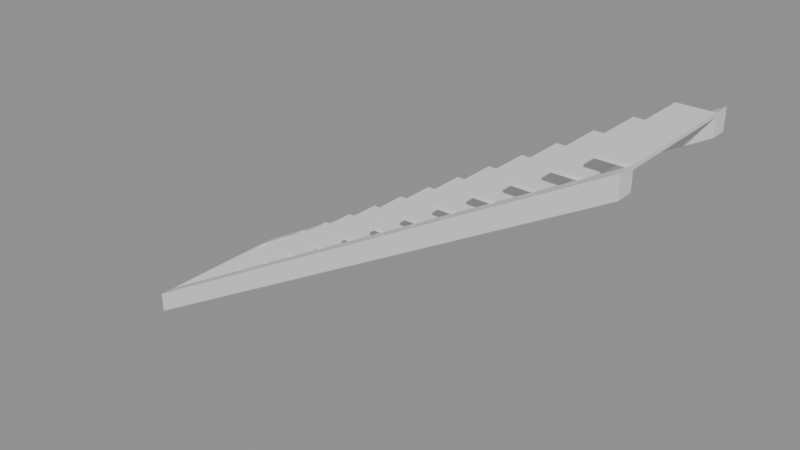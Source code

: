 # Source: e0541_after.blend  (saved by Blender 5.2.44; exported with 4.5.12 LTS)
import bpy
from mathutils import Matrix  # noqa: F401  (used for matrix-valued properties, if any)

bpy.ops.wm.read_factory_settings(use_empty=True)
scene = bpy.context.scene
scene.name = 'Scene'

# ---- materials (node trees are filled in below, after node groups)
mat_hormigon = bpy.data.materials.new('Hormigon')

# ---- material node trees
mat_hormigon.use_nodes = True; mat_hormigon.node_tree.nodes.clear()
_N = mat_hormigon.node_tree.nodes; _L = mat_hormigon.node_tree.links
n0 = _N.new('ShaderNodeBsdfPrincipled'); n0.name = 'Principled BSDF'; n0.location = (-200, 100)
n0.inputs[3].default_value = 1.45
n0.inputs[10].default_value = 0.005
n1 = _N.new('ShaderNodeOutputMaterial'); n1.name = 'Material Output'; n1.location = (200, 100)
_L.new(n0.outputs[0], n1.inputs[0])
n1.is_active_output = True

# ---- meshes
me_escalera_hormigon_huella_1_mesh = bpy.data.meshes.new('Escalera_Hormigon_Huella_1_mesh')
me_escalera_hormigon_huella_1_mesh.from_pydata([(0.0, 0.0, 0.0), (0.3, 0.0, 0.0), (0.3, 1.1, 0.0), (0.0, 1.1, 0.0), (0.0, 0.0, 0.03), (0.3, 0.0, 0.03), (0.3, 1.1, 0.03), (0.0, 1.1, 0.03)], [], [(0, 1, 2, 3), (4, 5, 6, 7), (0, 1, 5, 4), (1, 2, 6, 5), (2, 3, 7, 6), (3, 0, 4, 7)])
me_escalera_hormigon_huella_1_mesh.materials.append(mat_hormigon)
me_escalera_hormigon_huella_1_mesh.update()
me_escalera_hormigon_huella_2_mesh = bpy.data.meshes.new('Escalera_Hormigon_Huella_2_mesh')
me_escalera_hormigon_huella_2_mesh.from_pydata([(0.0, 0.0, 0.0), (0.3, 0.0, 0.0), (0.3, 1.1, 0.0), (0.0, 1.1, 0.0), (0.0, 0.0, 0.03), (0.3, 0.0, 0.03), (0.3, 1.1, 0.03), (0.0, 1.1, 0.03)], [], [(0, 1, 2, 3), (4, 5, 6, 7), (0, 1, 5, 4), (1, 2, 6, 5), (2, 3, 7, 6), (3, 0, 4, 7)])
me_escalera_hormigon_huella_2_mesh.materials.append(mat_hormigon)
me_escalera_hormigon_huella_2_mesh.update()
me_escalera_hormigon_huella_3_mesh = bpy.data.meshes.new('Escalera_Hormigon_Huella_3_mesh')
me_escalera_hormigon_huella_3_mesh.from_pydata([(0.0, 0.0, 0.0), (0.3, 0.0, 0.0), (0.3, 1.1, 0.0), (0.0, 1.1, 0.0), (0.0, 0.0, 0.03), (0.3, 0.0, 0.03), (0.3, 1.1, 0.03), (0.0, 1.1, 0.03)], [], [(0, 1, 2, 3), (4, 5, 6, 7), (0, 1, 5, 4), (1, 2, 6, 5), (2, 3, 7, 6), (3, 0, 4, 7)])
me_escalera_hormigon_huella_3_mesh.materials.append(mat_hormigon)
me_escalera_hormigon_huella_3_mesh.update()
me_escalera_hormigon_huella_4_mesh = bpy.data.meshes.new('Escalera_Hormigon_Huella_4_mesh')
me_escalera_hormigon_huella_4_mesh.from_pydata([(0.0, 0.0, 0.0), (0.3, 0.0, 0.0), (0.3, 1.1, 0.0), (0.0, 1.1, 0.0), (0.0, 0.0, 0.03), (0.3, 0.0, 0.03), (0.3, 1.1, 0.03), (0.0, 1.1, 0.03)], [], [(0, 1, 2, 3), (4, 5, 6, 7), (0, 1, 5, 4), (1, 2, 6, 5), (2, 3, 7, 6), (3, 0, 4, 7)])
me_escalera_hormigon_huella_4_mesh.materials.append(mat_hormigon)
me_escalera_hormigon_huella_4_mesh.update()
me_escalera_hormigon_huella_5_mesh = bpy.data.meshes.new('Escalera_Hormigon_Huella_5_mesh')
me_escalera_hormigon_huella_5_mesh.from_pydata([(0.0, 0.0, 0.0), (0.3, 0.0, 0.0), (0.3, 1.1, 0.0), (0.0, 1.1, 0.0), (0.0, 0.0, 0.03), (0.3, 0.0, 0.03), (0.3, 1.1, 0.03), (0.0, 1.1, 0.03)], [], [(0, 1, 2, 3), (4, 5, 6, 7), (0, 1, 5, 4), (1, 2, 6, 5), (2, 3, 7, 6), (3, 0, 4, 7)])
me_escalera_hormigon_huella_5_mesh.materials.append(mat_hormigon)
me_escalera_hormigon_huella_5_mesh.update()
me_escalera_hormigon_huella_6_mesh = bpy.data.meshes.new('Escalera_Hormigon_Huella_6_mesh')
me_escalera_hormigon_huella_6_mesh.from_pydata([(0.0, 0.0, 0.0), (0.3, 0.0, 0.0), (0.3, 1.1, 0.0), (0.0, 1.1, 0.0), (0.0, 0.0, 0.03), (0.3, 0.0, 0.03), (0.3, 1.1, 0.03), (0.0, 1.1, 0.03)], [], [(0, 1, 2, 3), (4, 5, 6, 7), (0, 1, 5, 4), (1, 2, 6, 5), (2, 3, 7, 6), (3, 0, 4, 7)])
me_escalera_hormigon_huella_6_mesh.materials.append(mat_hormigon)
me_escalera_hormigon_huella_6_mesh.update()
me_escalera_hormigon_huella_7_mesh = bpy.data.meshes.new('Escalera_Hormigon_Huella_7_mesh')
me_escalera_hormigon_huella_7_mesh.from_pydata([(0.0, 0.0, 0.0), (0.3, 0.0, 0.0), (0.3, 1.1, 0.0), (0.0, 1.1, 0.0), (0.0, 0.0, 0.03), (0.3, 0.0, 0.03), (0.3, 1.1, 0.03), (0.0, 1.1, 0.03)], [], [(0, 1, 2, 3), (4, 5, 6, 7), (0, 1, 5, 4), (1, 2, 6, 5), (2, 3, 7, 6), (3, 0, 4, 7)])
me_escalera_hormigon_huella_7_mesh.materials.append(mat_hormigon)
me_escalera_hormigon_huella_7_mesh.update()
me_escalera_hormigon_huella_8_mesh = bpy.data.meshes.new('Escalera_Hormigon_Huella_8_mesh')
me_escalera_hormigon_huella_8_mesh.from_pydata([(0.0, 0.0, 0.0), (0.3, 0.0, 0.0), (0.3, 1.1, 0.0), (0.0, 1.1, 0.0), (0.0, 0.0, 0.03), (0.3, 0.0, 0.03), (0.3, 1.1, 0.03), (0.0, 1.1, 0.03)], [], [(0, 1, 2, 3), (4, 5, 6, 7), (0, 1, 5, 4), (1, 2, 6, 5), (2, 3, 7, 6), (3, 0, 4, 7)])
me_escalera_hormigon_huella_8_mesh.materials.append(mat_hormigon)
me_escalera_hormigon_huella_8_mesh.update()
me_escalera_hormigon_huella_9_mesh = bpy.data.meshes.new('Escalera_Hormigon_Huella_9_mesh')
me_escalera_hormigon_huella_9_mesh.from_pydata([(0.0, 0.0, 0.0), (0.3, 0.0, 0.0), (0.3, 1.1, 0.0), (0.0, 1.1, 0.0), (0.0, 0.0, 0.03), (0.3, 0.0, 0.03), (0.3, 1.1, 0.03), (0.0, 1.1, 0.03)], [], [(0, 1, 2, 3), (4, 5, 6, 7), (0, 1, 5, 4), (1, 2, 6, 5), (2, 3, 7, 6), (3, 0, 4, 7)])
me_escalera_hormigon_huella_9_mesh.materials.append(mat_hormigon)
me_escalera_hormigon_huella_9_mesh.update()
me_escalera_hormigon_huella_10_mesh = bpy.data.meshes.new('Escalera_Hormigon_Huella_10_mesh')
me_escalera_hormigon_huella_10_mesh.from_pydata([(0.0, 0.0, 0.0), (0.3, 0.0, 0.0), (0.3, 1.1, 0.0), (0.0, 1.1, 0.0), (0.0, 0.0, 0.03), (0.3, 0.0, 0.03), (0.3, 1.1, 0.03), (0.0, 1.1, 0.03)], [], [(0, 1, 2, 3), (4, 5, 6, 7), (0, 1, 5, 4), (1, 2, 6, 5), (2, 3, 7, 6), (3, 0, 4, 7)])
me_escalera_hormigon_huella_10_mesh.materials.append(mat_hormigon)
me_escalera_hormigon_huella_10_mesh.update()
me_escalera_hormigon_huella_11_mesh = bpy.data.meshes.new('Escalera_Hormigon_Huella_11_mesh')
me_escalera_hormigon_huella_11_mesh.from_pydata([(0.0, 0.0, 0.0), (0.3, 0.0, 0.0), (0.3, 1.1, 0.0), (0.0, 1.1, 0.0), (0.0, 0.0, 0.03), (0.3, 0.0, 0.03), (0.3, 1.1, 0.03), (0.0, 1.1, 0.03)], [], [(0, 1, 2, 3), (4, 5, 6, 7), (0, 1, 5, 4), (1, 2, 6, 5), (2, 3, 7, 6), (3, 0, 4, 7)])
me_escalera_hormigon_huella_11_mesh.materials.append(mat_hormigon)
me_escalera_hormigon_huella_11_mesh.update()
me_escalera_hormigon_huella_12_mesh = bpy.data.meshes.new('Escalera_Hormigon_Huella_12_mesh')
me_escalera_hormigon_huella_12_mesh.from_pydata([(0.0, 0.0, 0.0), (0.3, 0.0, 0.0), (0.3, 1.1, 0.0), (0.0, 1.1, 0.0), (0.0, 0.0, 0.03), (0.3, 0.0, 0.03), (0.3, 1.1, 0.03), (0.0, 1.1, 0.03)], [], [(0, 1, 2, 3), (4, 5, 6, 7), (0, 1, 5, 4), (1, 2, 6, 5), (2, 3, 7, 6), (3, 0, 4, 7)])
me_escalera_hormigon_huella_12_mesh.materials.append(mat_hormigon)
me_escalera_hormigon_huella_12_mesh.update()
me_escalera_hormigon_huella_13_mesh = bpy.data.meshes.new('Escalera_Hormigon_Huella_13_mesh')
me_escalera_hormigon_huella_13_mesh.from_pydata([(0.0, 0.0, 0.0), (0.3, 0.0, 0.0), (0.3, 1.1, 0.0), (0.0, 1.1, 0.0), (0.0, 0.0, 0.03), (0.3, 0.0, 0.03), (0.3, 1.1, 0.03), (0.0, 1.1, 0.03)], [], [(0, 1, 2, 3), (4, 5, 6, 7), (0, 1, 5, 4), (1, 2, 6, 5), (2, 3, 7, 6), (3, 0, 4, 7)])
me_escalera_hormigon_huella_13_mesh.materials.append(mat_hormigon)
me_escalera_hormigon_huella_13_mesh.update()
me_escalera_hormigon_huella_14_mesh = bpy.data.meshes.new('Escalera_Hormigon_Huella_14_mesh')
me_escalera_hormigon_huella_14_mesh.from_pydata([(0.0, 0.0, 0.0), (0.3, 0.0, 0.0), (0.3, 1.1, 0.0), (0.0, 1.1, 0.0), (0.0, 0.0, 0.03), (0.3, 0.0, 0.03), (0.3, 1.1, 0.03), (0.0, 1.1, 0.03)], [], [(0, 1, 2, 3), (4, 5, 6, 7), (0, 1, 5, 4), (1, 2, 6, 5), (2, 3, 7, 6), (3, 0, 4, 7)])
me_escalera_hormigon_huella_14_mesh.materials.append(mat_hormigon)
me_escalera_hormigon_huella_14_mesh.update()
me_escalera_hormigon_huella_15_mesh = bpy.data.meshes.new('Escalera_Hormigon_Huella_15_mesh')
me_escalera_hormigon_huella_15_mesh.from_pydata([(0.0, 0.0, 0.0), (0.3, 0.0, 0.0), (0.3, 1.1, 0.0), (0.0, 1.1, 0.0), (0.0, 0.0, 0.03), (0.3, 0.0, 0.03), (0.3, 1.1, 0.03), (0.0, 1.1, 0.03)], [], [(0, 1, 2, 3), (4, 5, 6, 7), (0, 1, 5, 4), (1, 2, 6, 5), (2, 3, 7, 6), (3, 0, 4, 7)])
me_escalera_hormigon_huella_15_mesh.materials.append(mat_hormigon)
me_escalera_hormigon_huella_15_mesh.update()
me_escalera_hormigon_zanca_mesh = bpy.data.meshes.new('Escalera_Hormigon_Zanca_mesh')
me_escalera_hormigon_zanca_mesh.from_pydata([(0.0, 0.0, 0.0), (4.5, 0.0, 2.52), (4.5, 0.0, 2.7), (0.0, 0.0, 0.18), (0.0, 0.15, 0.0), (4.5, 0.15, 2.52), (4.5, 0.15, 2.7), (0.0, 0.15, 0.18)], [], [(0, 3, 2, 1), (4, 5, 6, 7), (1, 2, 6, 5), (3, 0, 4, 7), (2, 3, 7, 6), (0, 1, 5, 4)])
me_escalera_hormigon_zanca_mesh.materials.append(mat_hormigon)
me_escalera_hormigon_zanca_mesh.update()
me_escalera_hormigon_zanca_mesh_001 = bpy.data.meshes.new('Escalera_Hormigon_Zanca_mesh.001')
me_escalera_hormigon_zanca_mesh_001.from_pydata([(0.0, 0.0, 0.0), (4.5, 0.0, 2.52), (4.5, 0.0, 2.7), (0.0, 0.0, 0.18), (0.0, 0.15, 0.0), (4.5, 0.15, 2.52), (4.5, 0.15, 2.7), (0.0, 0.15, 0.18)], [], [(0, 3, 2, 1), (4, 5, 6, 7), (1, 2, 6, 5), (3, 0, 4, 7), (2, 3, 7, 6), (0, 1, 5, 4)])
me_escalera_hormigon_zanca_mesh_001.materials.append(mat_hormigon)
me_escalera_hormigon_zanca_mesh_001.update()

# ---- objects
ob_escalera_hormigon = bpy.data.objects.new('Escalera_Hormigon', None)
ob_escalera_hormigon_huella_1 = bpy.data.objects.new('Escalera_Hormigon_Huella_1', me_escalera_hormigon_huella_1_mesh)
ob_escalera_hormigon_huella_2 = bpy.data.objects.new('Escalera_Hormigon_Huella_2', me_escalera_hormigon_huella_2_mesh)
ob_escalera_hormigon_huella_3 = bpy.data.objects.new('Escalera_Hormigon_Huella_3', me_escalera_hormigon_huella_3_mesh)
ob_escalera_hormigon_huella_4 = bpy.data.objects.new('Escalera_Hormigon_Huella_4', me_escalera_hormigon_huella_4_mesh)
ob_escalera_hormigon_huella_5 = bpy.data.objects.new('Escalera_Hormigon_Huella_5', me_escalera_hormigon_huella_5_mesh)
ob_escalera_hormigon_huella_6 = bpy.data.objects.new('Escalera_Hormigon_Huella_6', me_escalera_hormigon_huella_6_mesh)
ob_escalera_hormigon_huella_7 = bpy.data.objects.new('Escalera_Hormigon_Huella_7', me_escalera_hormigon_huella_7_mesh)
ob_escalera_hormigon_huella_8 = bpy.data.objects.new('Escalera_Hormigon_Huella_8', me_escalera_hormigon_huella_8_mesh)
ob_escalera_hormigon_huella_9 = bpy.data.objects.new('Escalera_Hormigon_Huella_9', me_escalera_hormigon_huella_9_mesh)
ob_escalera_hormigon_huella_10 = bpy.data.objects.new('Escalera_Hormigon_Huella_10', me_escalera_hormigon_huella_10_mesh)
ob_escalera_hormigon_huella_11 = bpy.data.objects.new('Escalera_Hormigon_Huella_11', me_escalera_hormigon_huella_11_mesh)
ob_escalera_hormigon_huella_12 = bpy.data.objects.new('Escalera_Hormigon_Huella_12', me_escalera_hormigon_huella_12_mesh)
ob_escalera_hormigon_huella_13 = bpy.data.objects.new('Escalera_Hormigon_Huella_13', me_escalera_hormigon_huella_13_mesh)
ob_escalera_hormigon_huella_14 = bpy.data.objects.new('Escalera_Hormigon_Huella_14', me_escalera_hormigon_huella_14_mesh)
ob_escalera_hormigon_huella_15 = bpy.data.objects.new('Escalera_Hormigon_Huella_15', me_escalera_hormigon_huella_15_mesh)
ob_escalera_hormigon_zanca_0 = bpy.data.objects.new('Escalera_Hormigon_Zanca_0', me_escalera_hormigon_zanca_mesh)
ob_escalera_hormigon_zanca_1 = bpy.data.objects.new('Escalera_Hormigon_Zanca_1', me_escalera_hormigon_zanca_mesh_001)

# ---- transforms, parenting, visibility, modifiers, constraints
ob_escalera_hormigon.location = (0.0, 0.0, 0.0)
ob_escalera_hormigon.empty_display_type = 'ARROWS'
ob_escalera_hormigon_huella_1.parent = ob_escalera_hormigon
ob_escalera_hormigon_huella_1.location = (0.0, 0.15, 0.15)
ob_escalera_hormigon_huella_2.parent = ob_escalera_hormigon
ob_escalera_hormigon_huella_2.location = (0.3, 0.15, 0.33)
ob_escalera_hormigon_huella_3.parent = ob_escalera_hormigon
ob_escalera_hormigon_huella_3.location = (0.6, 0.15, 0.51)
ob_escalera_hormigon_huella_4.parent = ob_escalera_hormigon
ob_escalera_hormigon_huella_4.location = (0.9, 0.15, 0.69)
ob_escalera_hormigon_huella_5.parent = ob_escalera_hormigon
ob_escalera_hormigon_huella_5.location = (1.2, 0.15, 0.87)
ob_escalera_hormigon_huella_6.parent = ob_escalera_hormigon
ob_escalera_hormigon_huella_6.location = (1.5, 0.15, 1.05)
ob_escalera_hormigon_huella_7.parent = ob_escalera_hormigon
ob_escalera_hormigon_huella_7.location = (1.8, 0.15, 1.23)
ob_escalera_hormigon_huella_8.parent = ob_escalera_hormigon
ob_escalera_hormigon_huella_8.location = (2.1, 0.15, 1.41)
ob_escalera_hormigon_huella_9.parent = ob_escalera_hormigon
ob_escalera_hormigon_huella_9.location = (2.4, 0.15, 1.59)
ob_escalera_hormigon_huella_10.parent = ob_escalera_hormigon
ob_escalera_hormigon_huella_10.location = (2.7, 0.15, 1.77)
ob_escalera_hormigon_huella_11.parent = ob_escalera_hormigon
ob_escalera_hormigon_huella_11.location = (3.0, 0.15, 1.95)
ob_escalera_hormigon_huella_12.parent = ob_escalera_hormigon
ob_escalera_hormigon_huella_12.location = (3.3, 0.15, 2.13)
ob_escalera_hormigon_huella_13.parent = ob_escalera_hormigon
ob_escalera_hormigon_huella_13.location = (3.6, 0.15, 2.31)
ob_escalera_hormigon_huella_14.parent = ob_escalera_hormigon
ob_escalera_hormigon_huella_14.location = (3.9, 0.15, 2.49)
ob_escalera_hormigon_huella_15.parent = ob_escalera_hormigon
ob_escalera_hormigon_huella_15.location = (4.2, 0.15, 2.67)
ob_escalera_hormigon_zanca_0.parent = ob_escalera_hormigon
ob_escalera_hormigon_zanca_0.location = (0.0, 0.0, 0.0)
ob_escalera_hormigon_zanca_1.parent = ob_escalera_hormigon
ob_escalera_hormigon_zanca_1.location = (0.0, 1.25, 0.0)

# ---- collection membership
scene.collection.objects.link(ob_escalera_hormigon)
scene.collection.objects.link(ob_escalera_hormigon_huella_1)
scene.collection.objects.link(ob_escalera_hormigon_huella_2)
scene.collection.objects.link(ob_escalera_hormigon_huella_3)
scene.collection.objects.link(ob_escalera_hormigon_huella_4)
scene.collection.objects.link(ob_escalera_hormigon_huella_5)
scene.collection.objects.link(ob_escalera_hormigon_huella_6)
scene.collection.objects.link(ob_escalera_hormigon_huella_7)
scene.collection.objects.link(ob_escalera_hormigon_huella_8)
scene.collection.objects.link(ob_escalera_hormigon_huella_9)
scene.collection.objects.link(ob_escalera_hormigon_huella_10)
scene.collection.objects.link(ob_escalera_hormigon_huella_11)
scene.collection.objects.link(ob_escalera_hormigon_huella_12)
scene.collection.objects.link(ob_escalera_hormigon_huella_13)
scene.collection.objects.link(ob_escalera_hormigon_huella_14)
scene.collection.objects.link(ob_escalera_hormigon_huella_15)
scene.collection.objects.link(ob_escalera_hormigon_zanca_0)
scene.collection.objects.link(ob_escalera_hormigon_zanca_1)

# ---- scene / render settings (as saved in the file)
scene.frame_start = 1; scene.frame_end = 250; scene.frame_set(1)
scene.render.engine = 'BLENDER_EEVEE_NEXT'
scene.render.bake_bias = 0.0
scene.render.bake_samples = 0
scene.render.compositor_device = 'GPU'
scene.eevee.use_volume_custom_range = False
scene.eevee.fast_gi_thickness_near = 0.1
scene.eevee.fast_gi_thickness_far = 0.0
scene.eevee.ray_tracing_options.screen_trace_thickness = 0.1
bpy.context.view_layer.update()

# ---- added for rendering (the .blend has no active camera and no usable light): camera, sun + grey world if the file has none
cam_auto = bpy.data.cameras.new('AutoCamera')
cam_auto.lens = 50.0
cam_auto.sensor_width = 36.0
cam_auto.clip_end = 1000.0
ob_auto_camera = bpy.data.objects.new('AutoCamera', cam_auto)
scene.collection.objects.link(ob_auto_camera)
ob_auto_camera.location = (7.27526, -5.33031, 5.3702)
ob_auto_camera.rotation_euler = (1.09748, -7.21219e-08, 0.694738)
scene.camera = ob_auto_camera
light_auto_sun = bpy.data.lights.new('AutoSun', 'SUN')
light_auto_sun.energy = 3.0
light_auto_sun.angle = 0.0523599
ob_auto_sun = bpy.data.objects.new('AutoSun', light_auto_sun)
scene.collection.objects.link(ob_auto_sun)
ob_auto_sun.rotation_euler = (0.872665, 0.174533, 0.523599)
if scene.world is None:
    world_auto = bpy.data.worlds.new('AutoWorld')
    world_auto.color = (0.3, 0.3, 0.3)
    scene.world = world_auto
bpy.context.view_layer.update()
